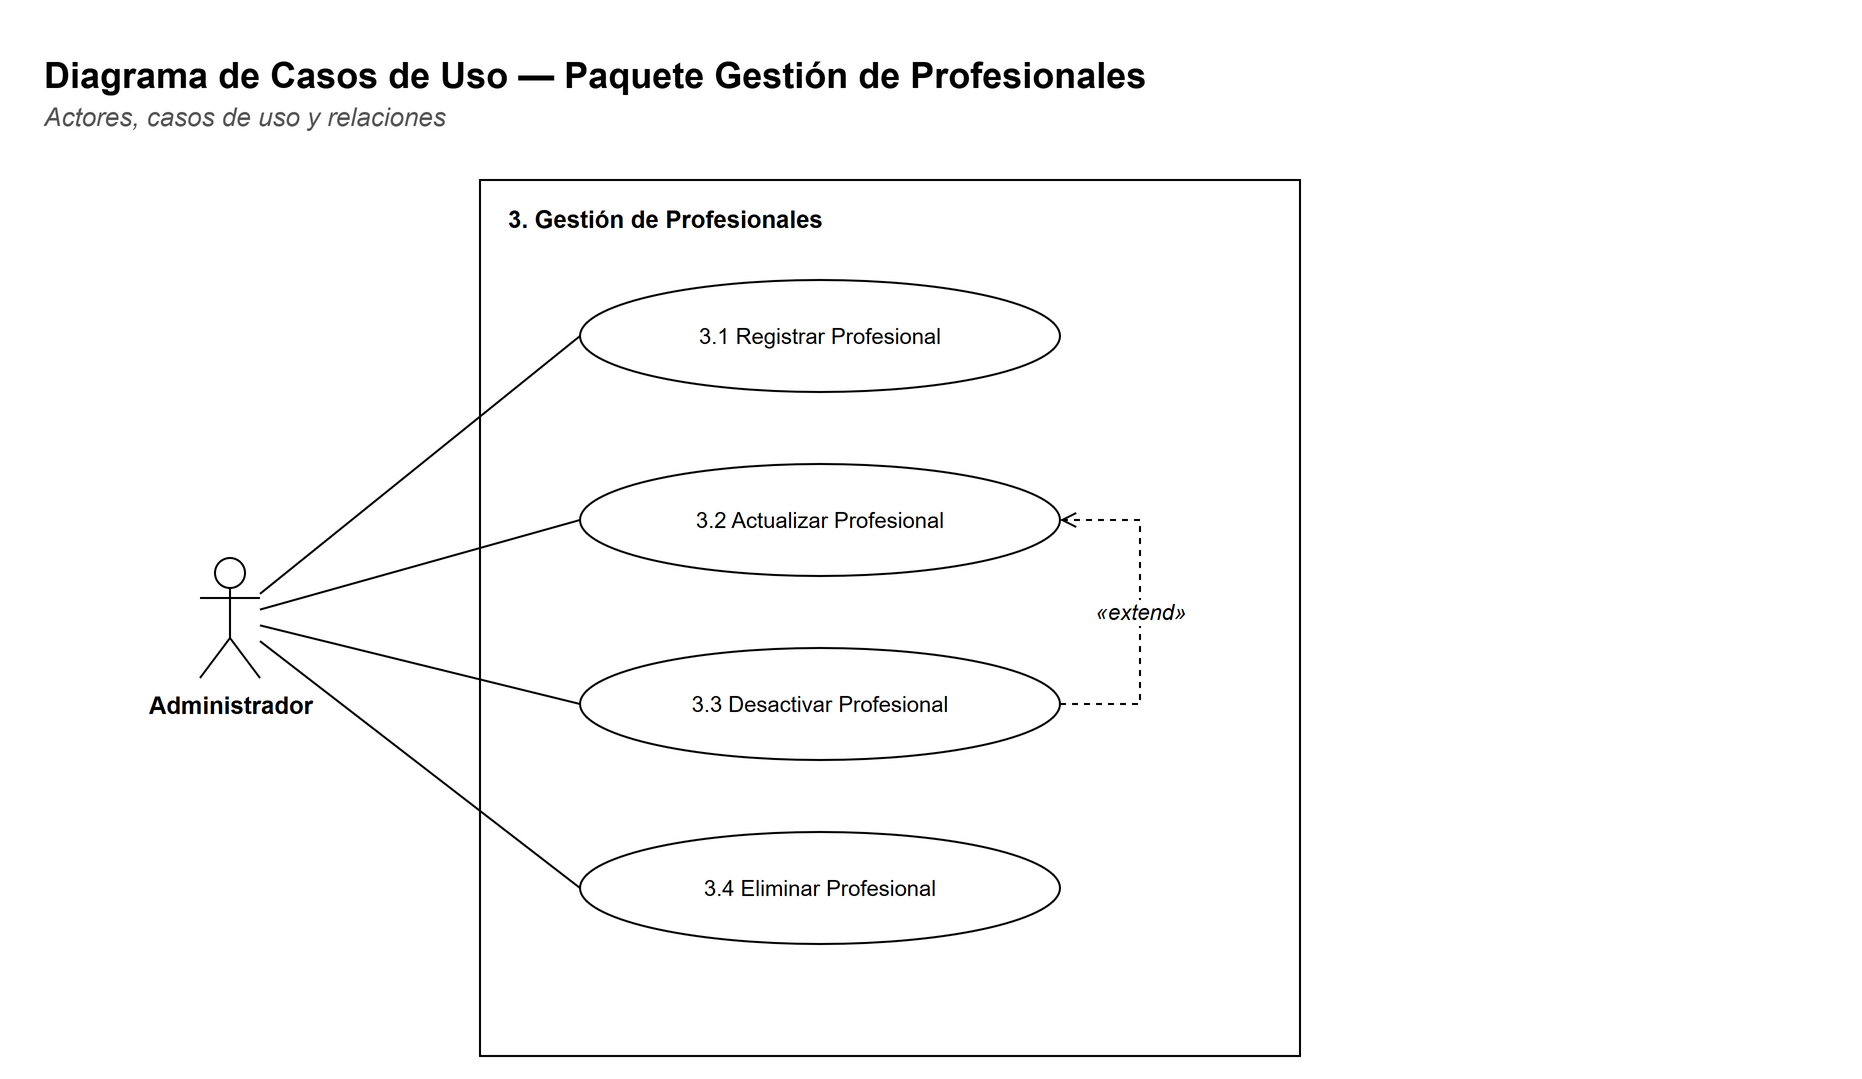

The diagram above was exported from draw.io. Its source (the exported page's mxGraphModel, read from the mxfile embedded in the PNG):
<mxGraphModel dx="1400" dy="900" grid="1" gridSize="10" guides="1" tooltips="1" connect="1" arrows="1" fold="1" page="1" pageScale="1" pageWidth="790" pageHeight="608" background="#FFFFFF" math="0" shadow="0">
  <root>
    <mxCell id="0" />
    <mxCell id="1" parent="0" />
    <mxCell id="c3" value="&lt;b&gt;Diagrama de Casos de Uso — Paquete Gestión de Profesionales&lt;/b&gt;" style="text;html=1;strokeColor=none;fillColor=none;align=left;verticalAlign=top;whiteSpace=wrap;fontFamily=Helvetica;fontSize=18;" vertex="1" parent="1">
      <mxGeometry x="30" y="30" width="900" height="26" as="geometry" />
    </mxCell>
    <mxCell id="c4" value="&lt;i&gt;Actores, casos de uso y relaciones&lt;/i&gt;" style="text;html=1;strokeColor=none;fillColor=none;align=left;verticalAlign=top;whiteSpace=wrap;fontFamily=Helvetica;fontSize=13;fontColor=#555555;" vertex="1" parent="1">
      <mxGeometry x="30" y="54" width="900" height="20" as="geometry" />
    </mxCell>
    <mxCell id="c5" value="" style="rounded=0;whiteSpace=wrap;html=1;fillColor=#FFFFFF;strokeColor=#000000;fontFamily=Helvetica;fontSize=12;verticalAlign=top;" vertex="1" parent="1">
      <mxGeometry x="250" y="100" width="410" height="438" as="geometry" />
    </mxCell>
    <mxCell id="c6" value="&lt;b&gt;3. Gestión de Profesionales&lt;/b&gt;" style="text;html=1;strokeColor=none;fillColor=none;align=left;verticalAlign=top;whiteSpace=wrap;fontFamily=Helvetica;fontSize=12;" vertex="1" parent="1">
      <mxGeometry x="262" y="106" width="390" height="20" as="geometry" />
    </mxCell>
    <mxCell id="c7" value="3.1 Registrar Profesional" style="ellipse;whiteSpace=wrap;html=1;fillColor=#FFFFFF;strokeColor=#000000;fontFamily=Helvetica;fontSize=11;" vertex="1" parent="1">
      <mxGeometry x="300" y="150" width="240" height="56" as="geometry" />
    </mxCell>
    <mxCell id="c8" value="3.2 Actualizar Profesional" style="ellipse;whiteSpace=wrap;html=1;fillColor=#FFFFFF;strokeColor=#000000;fontFamily=Helvetica;fontSize=11;" vertex="1" parent="1">
      <mxGeometry x="300" y="242" width="240" height="56" as="geometry" />
    </mxCell>
    <mxCell id="c9" value="3.3 Desactivar Profesional" style="ellipse;whiteSpace=wrap;html=1;fillColor=#FFFFFF;strokeColor=#000000;fontFamily=Helvetica;fontSize=11;" vertex="1" parent="1">
      <mxGeometry x="300" y="334" width="240" height="56" as="geometry" />
    </mxCell>
    <mxCell id="c10" value="3.4 Eliminar Profesional" style="ellipse;whiteSpace=wrap;html=1;fillColor=#FFFFFF;strokeColor=#000000;fontFamily=Helvetica;fontSize=11;" vertex="1" parent="1">
      <mxGeometry x="300" y="426" width="240" height="56" as="geometry" />
    </mxCell>
    <mxCell id="c11" value="Administrador" style="shape=umlActor;verticalLabelPosition=bottom;verticalAlign=top;html=1;outlineConnect=0;fillColor=#FFFFFF;strokeColor=#000000;fontFamily=Helvetica;fontSize=12;fontStyle=1;" vertex="1" parent="1">
      <mxGeometry x="110" y="289.0" width="30" height="60" as="geometry" />
    </mxCell>
    <mxCell id="c12" value="" style="edgeStyle=none;html=1;endArrow=none;endFill=0;strokeColor=#000000;fontFamily=Helvetica;fontSize=11;labelBackgroundColor=#FFFFFF;entryX=0;entryY=0.5;entryDx=0;entryDy=0;" edge="1" parent="1" source="c11" target="c7">
      <mxGeometry relative="1" as="geometry" />
    </mxCell>
    <mxCell id="c13" value="" style="edgeStyle=none;html=1;endArrow=none;endFill=0;strokeColor=#000000;fontFamily=Helvetica;fontSize=11;labelBackgroundColor=#FFFFFF;entryX=0;entryY=0.5;entryDx=0;entryDy=0;" edge="1" parent="1" source="c11" target="c8">
      <mxGeometry relative="1" as="geometry" />
    </mxCell>
    <mxCell id="c14" value="" style="edgeStyle=none;html=1;endArrow=none;endFill=0;strokeColor=#000000;fontFamily=Helvetica;fontSize=11;labelBackgroundColor=#FFFFFF;entryX=0;entryY=0.5;entryDx=0;entryDy=0;" edge="1" parent="1" source="c11" target="c9">
      <mxGeometry relative="1" as="geometry" />
    </mxCell>
    <mxCell id="c15" value="" style="edgeStyle=none;html=1;endArrow=none;endFill=0;strokeColor=#000000;fontFamily=Helvetica;fontSize=11;labelBackgroundColor=#FFFFFF;entryX=0;entryY=0.5;entryDx=0;entryDy=0;" edge="1" parent="1" source="c11" target="c10">
      <mxGeometry relative="1" as="geometry" />
    </mxCell>
    <mxCell id="c16" value="«extend»" style="edgeStyle=orthogonalEdgeStyle;rounded=0;html=1;endArrow=open;startArrow=none;endFill=0;startFill=0;strokeColor=#000000;fontFamily=Helvetica;fontSize=11;fontStyle=2;labelBackgroundColor=#FFFFFF;dashed=1;exitX=1;exitY=0.5;exitDx=0;exitDy=0;entryX=1;entryY=0.5;entryDx=0;entryDy=0;" edge="1" parent="1" source="c9" target="c8">
      <mxGeometry relative="1" as="geometry">
        <Array as="points">
          <mxPoint x="580" y="362.0" />
          <mxPoint x="580" y="270.0" />
        </Array>
      </mxGeometry>
    </mxCell>
  </root>
</mxGraphModel>